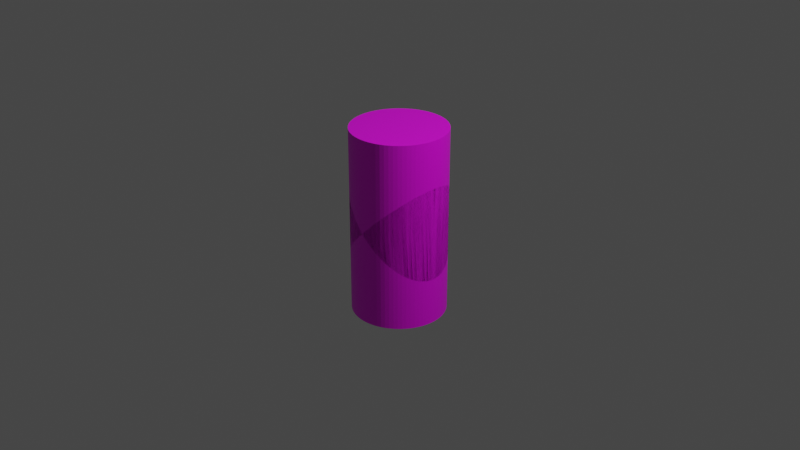 # Source: tricylinder.blend  (saved by Blender 3.1.7; exported with 4.5.12 LTS)
import bpy
from mathutils import Matrix  # noqa: F401  (used for matrix-valued properties, if any)

bpy.ops.wm.read_factory_settings(use_empty=True)
scene = bpy.context.scene
scene.name = 'Scene'

# ---- collections
col_collection = bpy.data.collections.new('Collection'); scene.collection.children.link(col_collection)

# ---- images (referenced by path relative to the original .blend; pixels are not part of the script)
import os
ASSET_DIR = os.environ.get("B2B_ASSET_DIR", "")  # directory of the original .blend (textures are referenced by path, not embedded)
HERE = os.path.dirname(os.path.abspath(__file__))  # packed textures are extracted next to this script under _unpacked/

def load_image(name, relpath, width, height, colorspace="sRGB"):
    """Load a texture the original file referenced (path relative to the .blend, or extracted next to this script)."""
    p = next((c for c in (os.path.join(HERE, relpath), os.path.join(ASSET_DIR, relpath)) if relpath and os.path.exists(c)), "")
    if p:
        img = bpy.data.images.load(p, check_existing=True)
        img.name = name
    else:  # same state as the original file: an image datablock whose file is absent (Cycles renders it pink)
        img = bpy.data.images.new(name, width, height)
        img.source = "FILE"
        img.filepath = "//" + (relpath or name)
    img.colorspace_settings.name = colorspace
    return img
img_palette_png = load_image('palette.png', 'palette.png', 1024, 1024, 'sRGB')
img_palette_png_001 = load_image('palette.png.001', 'palette.png', 1024, 1024, 'sRGB')

# ---- materials (node trees are filled in below, after node groups)
mat_steinmetz = bpy.data.materials.new('steinmetz')
mat_steinmetz.use_transparent_shadow = False
mat_steinmetz_001 = bpy.data.materials.new('steinmetz.001')
mat_steinmetz_001.use_transparent_shadow = False

# ---- material node trees
mat_steinmetz.use_nodes = True; mat_steinmetz.node_tree.nodes.clear()
_N = mat_steinmetz.node_tree.nodes; _L = mat_steinmetz.node_tree.links
n0 = _N.new('ShaderNodeBsdfPrincipled'); n0.name = 'Principled BSDF'; n0.location = (10, 300)
n0.distribution = 'GGX'
n0.subsurface_method = 'RANDOM_WALK_SKIN'
n0.inputs[3].default_value = 1.45
n0.inputs[27].default_value = (0.0, 0.0, 0.0, 1.0)
n0.inputs[28].default_value = 1.0
n1 = _N.new('ShaderNodeOutputMaterial'); n1.name = 'Material Output'; n1.location = (300, 300)
n2 = _N.new('ShaderNodeTexImage'); n2.name = 'Image Texture'; n2.location = (-280, 280)
n2.image = img_palette_png
_L.new(n0.outputs[0], n1.inputs[0])
_L.new(n2.outputs[0], n0.inputs[0])
n1.is_active_output = True
mat_steinmetz_001.use_nodes = True; mat_steinmetz_001.node_tree.nodes.clear()
_N = mat_steinmetz_001.node_tree.nodes; _L = mat_steinmetz_001.node_tree.links
n0 = _N.new('ShaderNodeBsdfPrincipled'); n0.name = 'Principled BSDF'; n0.location = (10, 300)
n0.distribution = 'GGX'
n0.subsurface_method = 'RANDOM_WALK_SKIN'
n0.inputs[3].default_value = 1.45
n0.inputs[27].default_value = (0.0, 0.0, 0.0, 1.0)
n0.inputs[28].default_value = 1.0
n1 = _N.new('ShaderNodeOutputMaterial'); n1.name = 'Material Output'; n1.location = (300, 300)
n2 = _N.new('ShaderNodeTexImage'); n2.name = 'Image Texture'; n2.location = (-280, 280)
n2.image = img_palette_png_001
_L.new(n0.outputs[0], n1.inputs[0])
_L.new(n2.outputs[0], n0.inputs[0])
n1.is_active_output = True

# ---- world
world_world = bpy.data.worlds.new('World'); scene.world = world_world
world_world.use_nodes = True; world_world.node_tree.nodes.clear()
_N = world_world.node_tree.nodes; _L = world_world.node_tree.links
n0 = _N.new('ShaderNodeOutputWorld'); n0.name = 'World Output'; n0.location = (300, 300)
n1 = _N.new('ShaderNodeBackground'); n1.name = 'Background'; n1.location = (10, 300)
n1.inputs[0].default_value = (0.05088, 0.05088, 0.05088, 1.0)
_L.new(n1.outputs[0], n0.inputs[0])
n0.is_active_output = True
world_world.color = (0.05088, 0.05088, 0.05088)
world_world.use_sun_shadow = False
world_world.sun_shadow_jitter_overblur = 0.0

# ---- cameras
cam_camera = bpy.data.cameras.new('Camera')
cam_camera.clip_end = 100.0
cam_camera.ortho_scale = 7.314

# ---- lights
light_light = bpy.data.lights.new('Light', 'POINT')
light_light.transmission_factor = 0.0
light_light.energy = 1000.0
light_light.shadow_soft_size = 0.1
light_light.shadow_maximum_resolution = 0.006
light_light.use_absolute_resolution = True

# ---- meshes
me_cylinder = bpy.data.meshes.new('Cylinder')
me_cylinder.from_pydata([(0.0, 0.5, -1.0), (0.0, 0.5, 1.0), (0.04358, 0.4981, -1.0), (0.04358, 0.4981, 1.0), (0.08682, 0.4924, -1.0), (0.08682, 0.4924, 1.0), (0.1294, 0.483, -1.0), (0.1294, 0.483, 1.0), (0.171, 0.4698, -1.0), (0.171, 0.4698, 1.0), (0.2113, 0.4532, -1.0), (0.2113, 0.4532, 1.0), (0.25, 0.433, -1.0), (0.25, 0.433, 1.0), (0.2868, 0.4096, -1.0), (0.2868, 0.4096, 1.0), (0.3214, 0.383, -1.0), (0.3214, 0.383, 1.0), (0.3536, 0.3536, -1.0), (0.3536, 0.3536, 1.0), (0.383, 0.3214, -1.0), (0.383, 0.3214, 1.0), (0.4096, 0.2868, -1.0), (0.4096, 0.2868, 1.0), (0.433, 0.25, -1.0), (0.433, 0.25, 1.0), (0.4532, 0.2113, -1.0), (0.4532, 0.2113, 1.0), (0.4698, 0.171, -1.0), (0.4698, 0.171, 1.0), (0.483, 0.1294, -1.0), (0.483, 0.1294, 1.0), (0.4924, 0.08682, -1.0), (0.4924, 0.08682, 1.0), (0.4981, 0.04358, -1.0), (0.4981, 0.04358, 1.0), (0.5, -2.186e-08, -1.0), (0.5, -2.186e-08, 1.0), (0.4981, -0.04358, -1.0), (0.4981, -0.04358, 1.0), (0.4924, -0.08682, -1.0), (0.4924, -0.08682, 1.0), (0.483, -0.1294, -1.0), (0.483, -0.1294, 1.0), (0.4698, -0.171, -1.0), (0.4698, -0.171, 1.0), (0.4532, -0.2113, -1.0), (0.4532, -0.2113, 1.0), (0.433, -0.25, -1.0), (0.433, -0.25, 1.0), (0.4096, -0.2868, -1.0), (0.4096, -0.2868, 1.0), (0.383, -0.3214, -1.0), (0.383, -0.3214, 1.0), (0.3536, -0.3536, -1.0), (0.3536, -0.3536, 1.0), (0.3214, -0.383, -1.0), (0.3214, -0.383, 1.0), (0.2868, -0.4096, -1.0), (0.2868, -0.4096, 1.0), (0.25, -0.433, -1.0), (0.25, -0.433, 1.0), (0.2113, -0.4532, -1.0), (0.2113, -0.4532, 1.0), (0.171, -0.4698, -1.0), (0.171, -0.4698, 1.0), (0.1294, -0.483, -1.0), (0.1294, -0.483, 1.0), (0.08682, -0.4924, -1.0), (0.08682, -0.4924, 1.0), (0.04358, -0.4981, -1.0), (0.04358, -0.4981, 1.0), (-4.371e-08, -0.5, -1.0), (-4.371e-08, -0.5, 1.0), (-0.04358, -0.4981, -1.0), (-0.04358, -0.4981, 1.0), (-0.08682, -0.4924, -1.0), (-0.08682, -0.4924, 1.0), (-0.1294, -0.483, -1.0), (-0.1294, -0.483, 1.0), (-0.171, -0.4698, -1.0), (-0.171, -0.4698, 1.0), (-0.2113, -0.4532, -1.0), (-0.2113, -0.4532, 1.0), (-0.25, -0.433, -1.0), (-0.25, -0.433, 1.0), (-0.2868, -0.4096, -1.0), (-0.2868, -0.4096, 1.0), (-0.3214, -0.383, -1.0), (-0.3214, -0.383, 1.0), (-0.3536, -0.3536, -1.0), (-0.3536, -0.3536, 1.0), (-0.383, -0.3214, -1.0), (-0.383, -0.3214, 1.0), (-0.4096, -0.2868, -1.0), (-0.4096, -0.2868, 1.0), (-0.433, -0.25, -1.0), (-0.433, -0.25, 1.0), (-0.4532, -0.2113, -1.0), (-0.4532, -0.2113, 1.0), (-0.4698, -0.171, -1.0), (-0.4698, -0.171, 1.0), (-0.483, -0.1294, -1.0), (-0.483, -0.1294, 1.0), (-0.4924, -0.08682, -1.0), (-0.4924, -0.08682, 1.0), (-0.4981, -0.04358, -1.0), (-0.4981, -0.04358, 1.0), (-0.5, 5.962e-09, -1.0), (-0.5, 5.962e-09, 1.0), (-0.4981, 0.04358, -1.0), (-0.4981, 0.04358, 1.0), (-0.4924, 0.08682, -1.0), (-0.4924, 0.08682, 1.0), (-0.483, 0.1294, -1.0), (-0.483, 0.1294, 1.0), (-0.4698, 0.171, -1.0), (-0.4698, 0.171, 1.0), (-0.4532, 0.2113, -1.0), (-0.4532, 0.2113, 1.0), (-0.433, 0.25, -1.0), (-0.433, 0.25, 1.0), (-0.4096, 0.2868, -1.0), (-0.4096, 0.2868, 1.0), (-0.383, 0.3214, -1.0), (-0.383, 0.3214, 1.0), (-0.3536, 0.3536, -1.0), (-0.3536, 0.3536, 1.0), (-0.3214, 0.383, -1.0), (-0.3214, 0.383, 1.0), (-0.2868, 0.4096, -1.0), (-0.2868, 0.4096, 1.0), (-0.25, 0.433, -1.0), (-0.25, 0.433, 1.0), (-0.2113, 0.4532, -1.0), (-0.2113, 0.4532, 1.0), (-0.171, 0.4698, -1.0), (-0.171, 0.4698, 1.0), (-0.1294, 0.483, -1.0), (-0.1294, 0.483, 1.0), (-0.08682, 0.4924, -1.0), (-0.08682, 0.4924, 1.0), (-0.04358, 0.4981, -1.0), (-0.04358, 0.4981, 1.0)], [], [(0, 1, 3, 2), (2, 3, 5, 4), (4, 5, 7, 6), (6, 7, 9, 8), (8, 9, 11, 10), (10, 11, 13, 12), (12, 13, 15, 14), (14, 15, 17, 16), (16, 17, 19, 18), (18, 19, 21, 20), (20, 21, 23, 22), (22, 23, 25, 24), (24, 25, 27, 26), (26, 27, 29, 28), (28, 29, 31, 30), (30, 31, 33, 32), (32, 33, 35, 34), (34, 35, 37, 36), (36, 37, 39, 38), (38, 39, 41, 40), (40, 41, 43, 42), (42, 43, 45, 44), (44, 45, 47, 46), (46, 47, 49, 48), (48, 49, 51, 50), (50, 51, 53, 52), (52, 53, 55, 54), (54, 55, 57, 56), (56, 57, 59, 58), (58, 59, 61, 60), (60, 61, 63, 62), (62, 63, 65, 64), (64, 65, 67, 66), (66, 67, 69, 68), (68, 69, 71, 70), (70, 71, 73, 72), (72, 73, 75, 74), (74, 75, 77, 76), (76, 77, 79, 78), (78, 79, 81, 80), (80, 81, 83, 82), (82, 83, 85, 84), (84, 85, 87, 86), (86, 87, 89, 88), (88, 89, 91, 90), (90, 91, 93, 92), (92, 93, 95, 94), (94, 95, 97, 96), (96, 97, 99, 98), (98, 99, 101, 100), (100, 101, 103, 102), (102, 103, 105, 104), (104, 105, 107, 106), (106, 107, 109, 108), (108, 109, 111, 110), (110, 111, 113, 112), (112, 113, 115, 114), (114, 115, 117, 116), (116, 117, 119, 118), (118, 119, 121, 120), (120, 121, 123, 122), (122, 123, 125, 124), (124, 125, 127, 126), (126, 127, 129, 128), (128, 129, 131, 130), (130, 131, 133, 132), (132, 133, 135, 134), (134, 135, 137, 136), (136, 137, 139, 138), (138, 139, 141, 140), (3, 1, 143, 141, 139, 137, 135, 133, 131, 129, 127, 125, 123, 121, 119, 117, 115, 113, 111, 109, 107, 105, 103, 101, 99, 97, 95, 93, 91, 89, 87, 85, 83, 81, 79, 77, 75, 73, 71, 69, 67, 65, 63, 61, 59, 57, 55, 53, 51, 49, 47, 45, 43, 41, 39, 37, 35, 33, 31, 29, 27, 25, 23, 21, 19, 17, 15, 13, 11, 9, 7, 5), (140, 141, 143, 142), (142, 143, 1, 0), (0, 2, 4, 6, 8, 10, 12, 14, 16, 18, 20, 22, 24, 26, 28, 30, 32, 34, 36, 38, 40, 42, 44, 46, 48, 50, 52, 54, 56, 58, 60, 62, 64, 66, 68, 70, 72, 74, 76, 78, 80, 82, 84, 86, 88, 90, 92, 94, 96, 98, 100, 102, 104, 106, 108, 110, 112, 114, 116, 118, 120, 122, 124, 126, 128, 130, 132, 134, 136, 138, 140, 142)])
_uv = me_cylinder.uv_layers.new(name='UVMap')
_uv.uv.foreach_set('vector', [0.1161, 0.9538, 0.1036, 0.9538, 0.1036, 0.9413, 0.1161, 0.9413, 0.1161, 0.9413, 0.1036, 0.9413, 0.1036, 0.9289, 0.1161, 0.9289, 0.1161, 0.9289, 0.1036, 0.9289, 0.1036, 0.9164, 0.1161, 0.9164, 0.1161, 0.9164, 0.1036, 0.9164, 0.1036, 0.9039, 0.1161, 0.9039, 0.1161, 0.9039, 0.1036, 0.9039, 0.1036, 0.8915, 0.1161, 0.8915, 0.1161, 0.8915, 0.1036, 0.8915, 0.1036, 0.879, 0.1161, 0.879, 0.1161, 0.879, 0.1036, 0.879, 0.1036, 0.8665, 0.1161, 0.8665, 0.1161, 0.8665, 0.1036, 0.8665, 0.1036, 0.8541, 0.1161, 0.8541, 0.1161, 0.8541, 0.1036, 0.8541, 0.1036, 0.8416, 0.1161, 0.8416, 0.1161, 0.8416, 0.1036, 0.8416, 0.1036, 0.8291, 0.1161, 0.8291, 0.1161, 0.8291, 0.1036, 0.8291, 0.1036, 0.8167, 0.1161, 0.8167, 0.1161, 0.8167, 0.1036, 0.8167, 0.1036, 0.8042, 0.1161, 0.8042, 0.1161, 0.8042, 0.1036, 0.8042, 0.1036, 0.7917, 0.1161, 0.7917, 0.1161, 0.7917, 0.1036, 0.7917, 0.1036, 0.7793, 0.1161, 0.7793, 0.1161, 0.7793, 0.1036, 0.7793, 0.1036, 0.7668, 0.1161, 0.7668, 0.1161, 0.7668, 0.1036, 0.7668, 0.1036, 0.7543, 0.1161, 0.7543, 0.1161, 0.7543, 0.1036, 0.7543, 0.1036, 0.7419, 0.1161, 0.7419, 0.1161, 0.7419, 0.1036, 0.7419, 0.1036, 0.7294, 0.1161, 0.7294, 0.1161, 0.7294, 0.1036, 0.7294, 0.1036, 0.7169, 0.1161, 0.7169, 0.1161, 0.7169, 0.1036, 0.7169, 0.1036, 0.7045, 0.1161, 0.7045, 0.1161, 0.7045, 0.1036, 0.7045, 0.1036, 0.692, 0.1161, 0.692, 0.1161, 0.692, 0.1036, 0.692, 0.1036, 0.6795, 0.1161, 0.6795, 0.1161, 0.6795, 0.1036, 0.6795, 0.1036, 0.6671, 0.1161, 0.6671, 0.1161, 0.6671, 0.1036, 0.6671, 0.1036, 0.6546, 0.1161, 0.6546, 0.1161, 0.6546, 0.1036, 0.6546, 0.1036, 0.6421, 0.1161, 0.6421, 0.1161, 0.6421, 0.1036, 0.6421, 0.1036, 0.6297, 0.1161, 0.6297, 0.1161, 0.6297, 0.1036, 0.6297, 0.1036, 0.6172, 0.1161, 0.6172, 0.1161, 0.6172, 0.1036, 0.6172, 0.1036, 0.6047, 0.1161, 0.6047, 0.1161, 0.6047, 0.1036, 0.6047, 0.1036, 0.5923, 0.1161, 0.5923, 0.1161, 0.5923, 0.1036, 0.5923, 0.1036, 0.5798, 0.1161, 0.5798, 0.1161, 0.5798, 0.1036, 0.5798, 0.1036, 0.5673, 0.1161, 0.5673, 0.1161, 0.5673, 0.1036, 0.5673, 0.1036, 0.5549, 0.1161, 0.5549, 0.1161, 0.5549, 0.1036, 0.5549, 0.1036, 0.5424, 0.1161, 0.5424, 0.1161, 0.5424, 0.1036, 0.5424, 0.1036, 0.5299, 0.1161, 0.5299, 0.1161, 0.5299, 0.1036, 0.5299, 0.1036, 0.5175, 0.1161, 0.5175, 0.1161, 0.5175, 0.1036, 0.5175, 0.1036, 0.505, 0.1161, 0.505, 0.1161, 0.505, 0.1036, 0.505, 0.1036, 0.4925, 0.1161, 0.4925, 0.1161, 0.4925, 0.1036, 0.4925, 0.1036, 0.4801, 0.1161, 0.4801, 0.1161, 0.4801, 0.1036, 0.4801, 0.1036, 0.4676, 0.1161, 0.4676, 0.1161, 0.4676, 0.1036, 0.4676, 0.1036, 0.4551, 0.1161, 0.4551, 0.1161, 0.4551, 0.1036, 0.4551, 0.1036, 0.4427, 0.1161, 0.4427, 0.1161, 0.4427, 0.1036, 0.4427, 0.1036, 0.4302, 0.1161, 0.4302, 0.1161, 0.4302, 0.1036, 0.4302, 0.1036, 0.4177, 0.1161, 0.4177, 0.1161, 0.4177, 0.1036, 0.4177, 0.1036, 0.4053, 0.1161, 0.4053, 0.1161, 0.4053, 0.1036, 0.4053, 0.1036, 0.3928, 0.1161, 0.3928, 0.1161, 0.3928, 0.1036, 0.3928, 0.1036, 0.3803, 0.1161, 0.3803, 0.1161, 0.3803, 0.1036, 0.3803, 0.1036, 0.3679, 0.1161, 0.3679, 0.1161, 0.3679, 0.1036, 0.3679, 0.1036, 0.3554, 0.1161, 0.3554, 0.1161, 0.3554, 0.1036, 0.3554, 0.1036, 0.3429, 0.1161, 0.3429, 0.1161, 0.3429, 0.1036, 0.3429, 0.1036, 0.3305, 0.1161, 0.3305, 0.1161, 0.3305, 0.1036, 0.3305, 0.1036, 0.318, 0.1161, 0.318, 0.1161, 0.318, 0.1036, 0.318, 0.1036, 0.3055, 0.1161, 0.3055, 0.1161, 0.3055, 0.1036, 0.3055, 0.1036, 0.2931, 0.1161, 0.2931, 0.1161, 0.2931, 0.1036, 0.2931, 0.1036, 0.2806, 0.1161, 0.2806, 0.1161, 0.2806, 0.1036, 0.2806, 0.1036, 0.2681, 0.1161, 0.2681, 0.1161, 0.2681, 0.1036, 0.2681, 0.1036, 0.2557, 0.1161, 0.2557, 0.1161, 0.2557, 0.1036, 0.2557, 0.1036, 0.2432, 0.1161, 0.2432, 0.1161, 0.2432, 0.1036, 0.2432, 0.1036, 0.2307, 0.1161, 0.2307, 0.1161, 0.2307, 0.1036, 0.2307, 0.1036, 0.2183, 0.1161, 0.2183, 0.1161, 0.2183, 0.1036, 0.2183, 0.1036, 0.2058, 0.1161, 0.2058, 0.1161, 0.2058, 0.1036, 0.2058, 0.1036, 0.1933, 0.1161, 0.1933, 0.1161, 0.1933, 0.1036, 0.1933, 0.1036, 0.1809, 0.1161, 0.1809, 0.1161, 0.1809, 0.1036, 0.1809, 0.1036, 0.1684, 0.1161, 0.1684, 0.1161, 0.1684, 0.1036, 0.1684, 0.1036, 0.1559, 0.1161, 0.1559, 0.1161, 0.1559, 0.1036, 0.1559, 0.1036, 0.1435, 0.1161, 0.1435, 0.1161, 0.1435, 0.1036, 0.1435, 0.1036, 0.131, 0.1161, 0.131, 0.1161, 0.131, 0.1036, 0.131, 0.1036, 0.1185, 0.1161, 0.1185, 0.1161, 0.1185, 0.1036, 0.1185, 0.1036, 0.1061, 0.1161, 0.1061, 0.1161, 0.1061, 0.1036, 0.1061, 0.1036, 0.09359, 0.1161, 0.09359, 0.1161, 0.09359, 0.1036, 0.09359, 0.1036, 0.08113, 0.1161, 0.08113, 0.1164, 0.2994, 0.1164, 0.2806, 0.1164, 0.2618, 0.1164, 0.2432, 0.1166, 0.2248, 0.1167, 0.2069, 0.1169, 0.1896, 0.1172, 0.1729, 0.1174, 0.157, 0.1178, 0.1421, 0.1181, 0.1283, 0.1185, 0.1156, 0.1189, 0.1041, 0.1193, 0.09403, 0.1198, 0.08535, 0.1203, 0.07816, 0.1208, 0.07251, 0.1213, 0.06844, 0.1218, 0.06599, 0.1223, 0.06517, 0.1229, 0.06599, 0.1234, 0.06844, 0.1239, 0.07251, 0.1244, 0.07816, 0.1249, 0.08535, 0.1253, 0.09403, 0.1258, 0.1041, 0.1262, 0.1156, 0.1266, 0.1283, 0.1269, 0.1421, 0.1272, 0.157, 0.1275, 0.1729, 0.1278, 0.1896, 0.128, 0.2069, 0.1281, 0.2248, 0.1282, 0.2432, 0.1283, 0.2618, 0.1283, 0.2806, 0.1283, 0.2994, 0.1282, 0.318, 0.1281, 0.3364, 0.128, 0.3543, 0.1278, 0.3716, 0.1275, 0.3883, 0.1272, 0.4042, 0.1269, 0.4191, 0.1266, 0.4329, 0.1262, 0.4456, 0.1258, 0.4571, 0.1253, 0.4672, 0.1249, 0.4758, 0.1244, 0.483, 0.1239, 0.4887, 0.1234, 0.4928, 0.1229, 0.4952, 0.1223, 0.496, 0.1218, 0.4952, 0.1213, 0.4928, 0.1208, 0.4887, 0.1203, 0.483, 0.1198, 0.4758, 0.1193, 0.4672, 0.1189, 0.4571, 0.1185, 0.4456, 0.1181, 0.4329, 0.1178, 0.4191, 0.1174, 0.4042, 0.1172, 0.3883, 0.1169, 0.3716, 0.1167, 0.3543, 0.1166, 0.3364, 0.1164, 0.318, 0.1161, 0.08113, 0.1036, 0.08113, 0.1036, 0.06866, 0.1161, 0.06866, 0.1161, 0.06866, 0.1036, 0.06866, 0.1036, 0.05619, 0.1161, 0.05619, 0.1164, 0.7294, 0.1164, 0.7482, 0.1164, 0.7668, 0.1166, 0.7852, 0.1167, 0.8031, 0.1169, 0.8204, 0.1172, 0.8371, 0.1174, 0.853, 0.1178, 0.8679, 0.1181, 0.8817, 0.1185, 0.8944, 0.1189, 0.9059, 0.1193, 0.916, 0.1198, 0.9246, 0.1203, 0.9318, 0.1208, 0.9375, 0.1213, 0.9416, 0.1218, 0.944, 0.1223, 0.9448, 0.1229, 0.944, 0.1234, 0.9416, 0.1239, 0.9375, 0.1244, 0.9318, 0.1249, 0.9246, 0.1253, 0.916, 0.1258, 0.9059, 0.1262, 0.8944, 0.1266, 0.8817, 0.1269, 0.8679, 0.1272, 0.853, 0.1275, 0.8371, 0.1278, 0.8204, 0.128, 0.8031, 0.1281, 0.7852, 0.1282, 0.7668, 0.1283, 0.7482, 0.1283, 0.7294, 0.1283, 0.7106, 0.1282, 0.692, 0.1281, 0.6736, 0.128, 0.6557, 0.1278, 0.6384, 0.1275, 0.6217, 0.1272, 0.6058, 0.1269, 0.5909, 0.1266, 0.5771, 0.1262, 0.5644, 0.1258, 0.5529, 0.1253, 0.5428, 0.1249, 0.5342, 0.1244, 0.527, 0.1239, 0.5213, 0.1234, 0.5172, 0.1229, 0.5148, 0.1223, 0.514, 0.1218, 0.5148, 0.1213, 0.5172, 0.1208, 0.5213, 0.1203, 0.527, 0.1198, 0.5342, 0.1193, 0.5428, 0.1189, 0.5529, 0.1185, 0.5644, 0.1181, 0.5771, 0.1178, 0.5909, 0.1174, 0.6058, 0.1172, 0.6217, 0.1169, 0.6384, 0.1167, 0.6557, 0.1166, 0.6736, 0.1164, 0.692, 0.1164, 0.7106])
me_cylinder.materials.append(mat_steinmetz)
me_cylinder.use_remesh_fix_poles = True
me_cylinder.use_remesh_preserve_attributes = False
me_cylinder.update()
me_cylinder_001 = bpy.data.meshes.new('Cylinder.001')
me_cylinder_001.from_pydata([(0.0, 0.5, -1.0), (0.0, 0.5, 1.0), (0.04358, 0.4981, -1.0), (0.04358, 0.4981, 1.0), (0.08682, 0.4924, -1.0), (0.08682, 0.4924, 1.0), (0.1294, 0.483, -1.0), (0.1294, 0.483, 1.0), (0.171, 0.4698, -1.0), (0.171, 0.4698, 1.0), (0.2113, 0.4532, -1.0), (0.2113, 0.4532, 1.0), (0.25, 0.433, -1.0), (0.25, 0.433, 1.0), (0.2868, 0.4096, -1.0), (0.2868, 0.4096, 1.0), (0.3214, 0.383, -1.0), (0.3214, 0.383, 1.0), (0.3536, 0.3536, -1.0), (0.3536, 0.3536, 1.0), (0.383, 0.3214, -1.0), (0.383, 0.3214, 1.0), (0.4096, 0.2868, -1.0), (0.4096, 0.2868, 1.0), (0.433, 0.25, -1.0), (0.433, 0.25, 1.0), (0.4532, 0.2113, -1.0), (0.4532, 0.2113, 1.0), (0.4698, 0.171, -1.0), (0.4698, 0.171, 1.0), (0.483, 0.1294, -1.0), (0.483, 0.1294, 1.0), (0.4924, 0.08682, -1.0), (0.4924, 0.08682, 1.0), (0.4981, 0.04358, -1.0), (0.4981, 0.04358, 1.0), (0.5, -2.186e-08, -1.0), (0.5, -2.186e-08, 1.0), (0.4981, -0.04358, -1.0), (0.4981, -0.04358, 1.0), (0.4924, -0.08682, -1.0), (0.4924, -0.08682, 1.0), (0.483, -0.1294, -1.0), (0.483, -0.1294, 1.0), (0.4698, -0.171, -1.0), (0.4698, -0.171, 1.0), (0.4532, -0.2113, -1.0), (0.4532, -0.2113, 1.0), (0.433, -0.25, -1.0), (0.433, -0.25, 1.0), (0.4096, -0.2868, -1.0), (0.4096, -0.2868, 1.0), (0.383, -0.3214, -1.0), (0.383, -0.3214, 1.0), (0.3536, -0.3536, -1.0), (0.3536, -0.3536, 1.0), (0.3214, -0.383, -1.0), (0.3214, -0.383, 1.0), (0.2868, -0.4096, -1.0), (0.2868, -0.4096, 1.0), (0.25, -0.433, -1.0), (0.25, -0.433, 1.0), (0.2113, -0.4532, -1.0), (0.2113, -0.4532, 1.0), (0.171, -0.4698, -1.0), (0.171, -0.4698, 1.0), (0.1294, -0.483, -1.0), (0.1294, -0.483, 1.0), (0.08682, -0.4924, -1.0), (0.08682, -0.4924, 1.0), (0.04358, -0.4981, -1.0), (0.04358, -0.4981, 1.0), (-4.371e-08, -0.5, -1.0), (-4.371e-08, -0.5, 1.0), (-0.04358, -0.4981, -1.0), (-0.04358, -0.4981, 1.0), (-0.08682, -0.4924, -1.0), (-0.08682, -0.4924, 1.0), (-0.1294, -0.483, -1.0), (-0.1294, -0.483, 1.0), (-0.171, -0.4698, -1.0), (-0.171, -0.4698, 1.0), (-0.2113, -0.4532, -1.0), (-0.2113, -0.4532, 1.0), (-0.25, -0.433, -1.0), (-0.25, -0.433, 1.0), (-0.2868, -0.4096, -1.0), (-0.2868, -0.4096, 1.0), (-0.3214, -0.383, -1.0), (-0.3214, -0.383, 1.0), (-0.3536, -0.3536, -1.0), (-0.3536, -0.3536, 1.0), (-0.383, -0.3214, -1.0), (-0.383, -0.3214, 1.0), (-0.4096, -0.2868, -1.0), (-0.4096, -0.2868, 1.0), (-0.433, -0.25, -1.0), (-0.433, -0.25, 1.0), (-0.4532, -0.2113, -1.0), (-0.4532, -0.2113, 1.0), (-0.4698, -0.171, -1.0), (-0.4698, -0.171, 1.0), (-0.483, -0.1294, -1.0), (-0.483, -0.1294, 1.0), (-0.4924, -0.08682, -1.0), (-0.4924, -0.08682, 1.0), (-0.4981, -0.04358, -1.0), (-0.4981, -0.04358, 1.0), (-0.5, 5.962e-09, -1.0), (-0.5, 5.962e-09, 1.0), (-0.4981, 0.04358, -1.0), (-0.4981, 0.04358, 1.0), (-0.4924, 0.08682, -1.0), (-0.4924, 0.08682, 1.0), (-0.483, 0.1294, -1.0), (-0.483, 0.1294, 1.0), (-0.4698, 0.171, -1.0), (-0.4698, 0.171, 1.0), (-0.4532, 0.2113, -1.0), (-0.4532, 0.2113, 1.0), (-0.433, 0.25, -1.0), (-0.433, 0.25, 1.0), (-0.4096, 0.2868, -1.0), (-0.4096, 0.2868, 1.0), (-0.383, 0.3214, -1.0), (-0.383, 0.3214, 1.0), (-0.3536, 0.3536, -1.0), (-0.3536, 0.3536, 1.0), (-0.3214, 0.383, -1.0), (-0.3214, 0.383, 1.0), (-0.2868, 0.4096, -1.0), (-0.2868, 0.4096, 1.0), (-0.25, 0.433, -1.0), (-0.25, 0.433, 1.0), (-0.2113, 0.4532, -1.0), (-0.2113, 0.4532, 1.0), (-0.171, 0.4698, -1.0), (-0.171, 0.4698, 1.0), (-0.1294, 0.483, -1.0), (-0.1294, 0.483, 1.0), (-0.08682, 0.4924, -1.0), (-0.08682, 0.4924, 1.0), (-0.04358, 0.4981, -1.0), (-0.04358, 0.4981, 1.0)], [], [(0, 1, 3, 2), (2, 3, 5, 4), (4, 5, 7, 6), (6, 7, 9, 8), (8, 9, 11, 10), (10, 11, 13, 12), (12, 13, 15, 14), (14, 15, 17, 16), (16, 17, 19, 18), (18, 19, 21, 20), (20, 21, 23, 22), (22, 23, 25, 24), (24, 25, 27, 26), (26, 27, 29, 28), (28, 29, 31, 30), (30, 31, 33, 32), (32, 33, 35, 34), (34, 35, 37, 36), (36, 37, 39, 38), (38, 39, 41, 40), (40, 41, 43, 42), (42, 43, 45, 44), (44, 45, 47, 46), (46, 47, 49, 48), (48, 49, 51, 50), (50, 51, 53, 52), (52, 53, 55, 54), (54, 55, 57, 56), (56, 57, 59, 58), (58, 59, 61, 60), (60, 61, 63, 62), (62, 63, 65, 64), (64, 65, 67, 66), (66, 67, 69, 68), (68, 69, 71, 70), (70, 71, 73, 72), (72, 73, 75, 74), (74, 75, 77, 76), (76, 77, 79, 78), (78, 79, 81, 80), (80, 81, 83, 82), (82, 83, 85, 84), (84, 85, 87, 86), (86, 87, 89, 88), (88, 89, 91, 90), (90, 91, 93, 92), (92, 93, 95, 94), (94, 95, 97, 96), (96, 97, 99, 98), (98, 99, 101, 100), (100, 101, 103, 102), (102, 103, 105, 104), (104, 105, 107, 106), (106, 107, 109, 108), (108, 109, 111, 110), (110, 111, 113, 112), (112, 113, 115, 114), (114, 115, 117, 116), (116, 117, 119, 118), (118, 119, 121, 120), (120, 121, 123, 122), (122, 123, 125, 124), (124, 125, 127, 126), (126, 127, 129, 128), (128, 129, 131, 130), (130, 131, 133, 132), (132, 133, 135, 134), (134, 135, 137, 136), (136, 137, 139, 138), (138, 139, 141, 140), (3, 1, 143, 141, 139, 137, 135, 133, 131, 129, 127, 125, 123, 121, 119, 117, 115, 113, 111, 109, 107, 105, 103, 101, 99, 97, 95, 93, 91, 89, 87, 85, 83, 81, 79, 77, 75, 73, 71, 69, 67, 65, 63, 61, 59, 57, 55, 53, 51, 49, 47, 45, 43, 41, 39, 37, 35, 33, 31, 29, 27, 25, 23, 21, 19, 17, 15, 13, 11, 9, 7, 5), (140, 141, 143, 142), (142, 143, 1, 0), (0, 2, 4, 6, 8, 10, 12, 14, 16, 18, 20, 22, 24, 26, 28, 30, 32, 34, 36, 38, 40, 42, 44, 46, 48, 50, 52, 54, 56, 58, 60, 62, 64, 66, 68, 70, 72, 74, 76, 78, 80, 82, 84, 86, 88, 90, 92, 94, 96, 98, 100, 102, 104, 106, 108, 110, 112, 114, 116, 118, 120, 122, 124, 126, 128, 130, 132, 134, 136, 138, 140, 142)])
_uv = me_cylinder_001.uv_layers.new(name='UVMap')
_uv.uv.foreach_set('vector', [0.3214, 0.5333, 0.3214, 0.7648, 0.3199, 0.7648, 0.3199, 0.5333, 0.3199, 0.5333, 0.3199, 0.7648, 0.3183, 0.7648, 0.3183, 0.5333, 0.3183, 0.5333, 0.3183, 0.7648, 0.3168, 0.7648, 0.3168, 0.5333, 0.3168, 0.5333, 0.3168, 0.7648, 0.3152, 0.7648, 0.3152, 0.5333, 0.3152, 0.5333, 0.3152, 0.7648, 0.3136, 0.7648, 0.3136, 0.5333, 0.3136, 0.5333, 0.3136, 0.7648, 0.3121, 0.7648, 0.3121, 0.5333, 0.3121, 0.5333, 0.3121, 0.7648, 0.3105, 0.7648, 0.3105, 0.5333, 0.3105, 0.5333, 0.3105, 0.7648, 0.309, 0.7648, 0.309, 0.5333, 0.309, 0.5333, 0.309, 0.7648, 0.3074, 0.7648, 0.3074, 0.5333, 0.3074, 0.5333, 0.3074, 0.7648, 0.3059, 0.7648, 0.3059, 0.5333, 0.3059, 0.5333, 0.3059, 0.7648, 0.3043, 0.7648, 0.3043, 0.5333, 0.3043, 0.5333, 0.3043, 0.7648, 0.3028, 0.7648, 0.3028, 0.5333, 0.3028, 0.5333, 0.3028, 0.7648, 0.3012, 0.7648, 0.3012, 0.5333, 0.3012, 0.5333, 0.3012, 0.7648, 0.2997, 0.7648, 0.2997, 0.5333, 0.2997, 0.5333, 0.2997, 0.7648, 0.2981, 0.7648, 0.2981, 0.5333, 0.2981, 0.5333, 0.2981, 0.7648, 0.2966, 0.7648, 0.2966, 0.5333, 0.2966, 0.5333, 0.2966, 0.7648, 0.295, 0.7648, 0.295, 0.5333, 0.295, 0.5333, 0.295, 0.7648, 0.2935, 0.7648, 0.2935, 0.5333, 0.2935, 0.5333, 0.2935, 0.7648, 0.2919, 0.7648, 0.2919, 0.5333, 0.2919, 0.5333, 0.2919, 0.7648, 0.2904, 0.7648, 0.2904, 0.5333, 0.2904, 0.5333, 0.2904, 0.7648, 0.2888, 0.7648, 0.2888, 0.5333, 0.2888, 0.5333, 0.2888, 0.7648, 0.2872, 0.7648, 0.2872, 0.5333, 0.2872, 0.5333, 0.2872, 0.7648, 0.2857, 0.7648, 0.2857, 0.5333, 0.2857, 0.5333, 0.2857, 0.7648, 0.2841, 0.7648, 0.2841, 0.5333, 0.2841, 0.5333, 0.2841, 0.7648, 0.2826, 0.7648, 0.2826, 0.5333, 0.2826, 0.5333, 0.2826, 0.7648, 0.281, 0.7648, 0.281, 0.5333, 0.281, 0.5333, 0.281, 0.7648, 0.2795, 0.7648, 0.2795, 0.5333, 0.2795, 0.5333, 0.2795, 0.7648, 0.2779, 0.7648, 0.2779, 0.5333, 0.2779, 0.5333, 0.2779, 0.7648, 0.2764, 0.7648, 0.2764, 0.5333, 0.2764, 0.5333, 0.2764, 0.7648, 0.2748, 0.7648, 0.2748, 0.5333, 0.2748, 0.5333, 0.2748, 0.7648, 0.2733, 0.7648, 0.2733, 0.5333, 0.2733, 0.5333, 0.2733, 0.7648, 0.2717, 0.7648, 0.2717, 0.5333, 0.2717, 0.5333, 0.2717, 0.7648, 0.2702, 0.7648, 0.2702, 0.5333, 0.2702, 0.5333, 0.2702, 0.7648, 0.2686, 0.7648, 0.2686, 0.5333, 0.2686, 0.5333, 0.2686, 0.7648, 0.2671, 0.7648, 0.2671, 0.5333, 0.2671, 0.5333, 0.2671, 0.7648, 0.2655, 0.7648, 0.2655, 0.5333, 0.2655, 0.5333, 0.2655, 0.7648, 0.264, 0.7648, 0.264, 0.5333, 0.264, 0.5333, 0.264, 0.7648, 0.2624, 0.7648, 0.2624, 0.5333, 0.2624, 0.5333, 0.2624, 0.7648, 0.2608, 0.7648, 0.2608, 0.5333, 0.2608, 0.5333, 0.2608, 0.7648, 0.2593, 0.7648, 0.2593, 0.5333, 0.2593, 0.5333, 0.2593, 0.7648, 0.2577, 0.7648, 0.2577, 0.5333, 0.2577, 0.5333, 0.2577, 0.7648, 0.2562, 0.7648, 0.2562, 0.5333, 0.2562, 0.5333, 0.2562, 0.7648, 0.2546, 0.7648, 0.2546, 0.5333, 0.2546, 0.5333, 0.2546, 0.7648, 0.2531, 0.7648, 0.2531, 0.5333, 0.2531, 0.5333, 0.2531, 0.7648, 0.2515, 0.7648, 0.2515, 0.5333, 0.2515, 0.5333, 0.2515, 0.7648, 0.25, 0.7648, 0.25, 0.5333, 0.25, 0.5333, 0.25, 0.7648, 0.2484, 0.7648, 0.2484, 0.5333, 0.2484, 0.5333, 0.2484, 0.7648, 0.2469, 0.7648, 0.2469, 0.5333, 0.2469, 0.5333, 0.2469, 0.7648, 0.2453, 0.7648, 0.2453, 0.5333, 0.2453, 0.5333, 0.2453, 0.7648, 0.2438, 0.7648, 0.2438, 0.5333, 0.2438, 0.5333, 0.2438, 0.7648, 0.2422, 0.7648, 0.2422, 0.5333, 0.2422, 0.5333, 0.2422, 0.7648, 0.2407, 0.7648, 0.2407, 0.5333, 0.2407, 0.5333, 0.2407, 0.7648, 0.2391, 0.7648, 0.2391, 0.5333, 0.2391, 0.5333, 0.2391, 0.7648, 0.2376, 0.7648, 0.2376, 0.5333, 0.2376, 0.5333, 0.2376, 0.7648, 0.236, 0.7648, 0.236, 0.5333, 0.236, 0.5333, 0.236, 0.7648, 0.2344, 0.7648, 0.2344, 0.5333, 0.2344, 0.5333, 0.2344, 0.7648, 0.2329, 0.7648, 0.2329, 0.5333, 0.2329, 0.5333, 0.2329, 0.7648, 0.2313, 0.7648, 0.2313, 0.5333, 0.2313, 0.5333, 0.2313, 0.7648, 0.2298, 0.7648, 0.2298, 0.5333, 0.2298, 0.5333, 0.2298, 0.7648, 0.2282, 0.7648, 0.2282, 0.5333, 0.2282, 0.5333, 0.2282, 0.7648, 0.2267, 0.7648, 0.2267, 0.5333, 0.2267, 0.5333, 0.2267, 0.7648, 0.2251, 0.7648, 0.2251, 0.5333, 0.2251, 0.5333, 0.2251, 0.7648, 0.2236, 0.7648, 0.2236, 0.5333, 0.2236, 0.5333, 0.2236, 0.7648, 0.222, 0.7648, 0.222, 0.5333, 0.222, 0.5333, 0.222, 0.7648, 0.2205, 0.7648, 0.2205, 0.5333, 0.2205, 0.5333, 0.2205, 0.7648, 0.2189, 0.7648, 0.2189, 0.5333, 0.2189, 0.5333, 0.2189, 0.7648, 0.2174, 0.7648, 0.2174, 0.5333, 0.2174, 0.5333, 0.2174, 0.7648, 0.2158, 0.7648, 0.2158, 0.5333, 0.2158, 0.5333, 0.2158, 0.7648, 0.2143, 0.7648, 0.2143, 0.5333, 0.2143, 0.5333, 0.2143, 0.7648, 0.2127, 0.7648, 0.2127, 0.5333, 0.2399, 0.5282, 0.2376, 0.5286, 0.2352, 0.5282, 0.2329, 0.527, 0.2306, 0.5249, 0.2284, 0.5219, 0.2262, 0.5182, 0.2241, 0.5137, 0.2222, 0.5085, 0.2203, 0.5026, 0.2186, 0.4961, 0.217, 0.4889, 0.2156, 0.4812, 0.2143, 0.4731, 0.2132, 0.4645, 0.2123, 0.4555, 0.2116, 0.4463, 0.2111, 0.4368, 0.2108, 0.4272, 0.2107, 0.4175, 0.2108, 0.4078, 0.2111, 0.3982, 0.2116, 0.3887, 0.2123, 0.3795, 0.2132, 0.3705, 0.2143, 0.3619, 0.2156, 0.3537, 0.217, 0.3461, 0.2186, 0.3389, 0.2203, 0.3324, 0.2222, 0.3265, 0.2241, 0.3212, 0.2262, 0.3168, 0.2284, 0.3131, 0.2306, 0.3101, 0.2329, 0.308, 0.2352, 0.3068, 0.2376, 0.3064, 0.2399, 0.3068, 0.2422, 0.308, 0.2445, 0.3101, 0.2467, 0.3131, 0.2489, 0.3168, 0.251, 0.3212, 0.2529, 0.3265, 0.2548, 0.3324, 0.2565, 0.3389, 0.2581, 0.3461, 0.2595, 0.3537, 0.2608, 0.3619, 0.2619, 0.3705, 0.2628, 0.3795, 0.2635, 0.3887, 0.264, 0.3982, 0.2643, 0.4078, 0.2644, 0.4175, 0.2643, 0.4272, 0.264, 0.4368, 0.2635, 0.4463, 0.2628, 0.4555, 0.2619, 0.4645, 0.2608, 0.4731, 0.2595, 0.4812, 0.2581, 0.4889, 0.2565, 0.4961, 0.2548, 0.5026, 0.2529, 0.5085, 0.251, 0.5137, 0.2489, 0.5182, 0.2467, 0.5219, 0.2445, 0.5249, 0.2422, 0.527, 0.2127, 0.5333, 0.2127, 0.7648, 0.2112, 0.7648, 0.2112, 0.5333, 0.2112, 0.5333, 0.2112, 0.7648, 0.2096, 0.7648, 0.2096, 0.5333, 0.2935, 0.5286, 0.2958, 0.5282, 0.2981, 0.527, 0.3004, 0.5249, 0.3026, 0.5219, 0.3048, 0.5182, 0.3069, 0.5137, 0.3089, 0.5085, 0.3107, 0.5026, 0.3124, 0.4961, 0.314, 0.4889, 0.3154, 0.4812, 0.3167, 0.4731, 0.3178, 0.4645, 0.3187, 0.4555, 0.3194, 0.4463, 0.3199, 0.4368, 0.3202, 0.4272, 0.3203, 0.4175, 0.3202, 0.4078, 0.3199, 0.3982, 0.3194, 0.3887, 0.3187, 0.3795, 0.3178, 0.3705, 0.3167, 0.3619, 0.3154, 0.3537, 0.314, 0.3461, 0.3124, 0.3389, 0.3107, 0.3324, 0.3089, 0.3265, 0.3069, 0.3212, 0.3048, 0.3168, 0.3026, 0.3131, 0.3004, 0.3101, 0.2981, 0.308, 0.2958, 0.3068, 0.2935, 0.3064, 0.2911, 0.3068, 0.2888, 0.308, 0.2865, 0.3101, 0.2843, 0.3131, 0.2821, 0.3168, 0.28, 0.3212, 0.2781, 0.3265, 0.2762, 0.3324, 0.2745, 0.3389, 0.2729, 0.3461, 0.2715, 0.3537, 0.2702, 0.3619, 0.2691, 0.3705, 0.2682, 0.3795, 0.2675, 0.3887, 0.267, 0.3982, 0.2667, 0.4078, 0.2666, 0.4175, 0.2667, 0.4272, 0.267, 0.4368, 0.2675, 0.4463, 0.2682, 0.4555, 0.2691, 0.4645, 0.2702, 0.4731, 0.2715, 0.4812, 0.2729, 0.4889, 0.2745, 0.4961, 0.2762, 0.5026, 0.2781, 0.5085, 0.28, 0.5137, 0.2821, 0.5182, 0.2843, 0.5219, 0.2865, 0.5249, 0.2888, 0.527, 0.2911, 0.5282])
me_cylinder_001.materials.append(mat_steinmetz)
me_cylinder_001.use_remesh_fix_poles = True
me_cylinder_001.use_remesh_preserve_attributes = False
me_cylinder_001.update()
me_cylinder_002 = bpy.data.meshes.new('Cylinder.002')
me_cylinder_002.from_pydata([(0.0, 0.5, -1.0), (0.0, 0.5, 1.0), (0.04358, 0.4981, -1.0), (0.04358, 0.4981, 1.0), (0.08682, 0.4924, -1.0), (0.08682, 0.4924, 1.0), (0.1294, 0.483, -1.0), (0.1294, 0.483, 1.0), (0.171, 0.4698, -1.0), (0.171, 0.4698, 1.0), (0.2113, 0.4532, -1.0), (0.2113, 0.4532, 1.0), (0.25, 0.433, -1.0), (0.25, 0.433, 1.0), (0.2868, 0.4096, -1.0), (0.2868, 0.4096, 1.0), (0.3214, 0.383, -1.0), (0.3214, 0.383, 1.0), (0.3536, 0.3536, -1.0), (0.3536, 0.3536, 1.0), (0.383, 0.3214, -1.0), (0.383, 0.3214, 1.0), (0.4096, 0.2868, -1.0), (0.4096, 0.2868, 1.0), (0.433, 0.25, -1.0), (0.433, 0.25, 1.0), (0.4532, 0.2113, -1.0), (0.4532, 0.2113, 1.0), (0.4698, 0.171, -1.0), (0.4698, 0.171, 1.0), (0.483, 0.1294, -1.0), (0.483, 0.1294, 1.0), (0.4924, 0.08682, -1.0), (0.4924, 0.08682, 1.0), (0.4981, 0.04358, -1.0), (0.4981, 0.04358, 1.0), (0.5, -2.186e-08, -1.0), (0.5, -2.186e-08, 1.0), (0.4981, -0.04358, -1.0), (0.4981, -0.04358, 1.0), (0.4924, -0.08682, -1.0), (0.4924, -0.08682, 1.0), (0.483, -0.1294, -1.0), (0.483, -0.1294, 1.0), (0.4698, -0.171, -1.0), (0.4698, -0.171, 1.0), (0.4532, -0.2113, -1.0), (0.4532, -0.2113, 1.0), (0.433, -0.25, -1.0), (0.433, -0.25, 1.0), (0.4096, -0.2868, -1.0), (0.4096, -0.2868, 1.0), (0.383, -0.3214, -1.0), (0.383, -0.3214, 1.0), (0.3536, -0.3536, -1.0), (0.3536, -0.3536, 1.0), (0.3214, -0.383, -1.0), (0.3214, -0.383, 1.0), (0.2868, -0.4096, -1.0), (0.2868, -0.4096, 1.0), (0.25, -0.433, -1.0), (0.25, -0.433, 1.0), (0.2113, -0.4532, -1.0), (0.2113, -0.4532, 1.0), (0.171, -0.4698, -1.0), (0.171, -0.4698, 1.0), (0.1294, -0.483, -1.0), (0.1294, -0.483, 1.0), (0.08682, -0.4924, -1.0), (0.08682, -0.4924, 1.0), (0.04358, -0.4981, -1.0), (0.04358, -0.4981, 1.0), (-4.371e-08, -0.5, -1.0), (-4.371e-08, -0.5, 1.0), (-0.04358, -0.4981, -1.0), (-0.04358, -0.4981, 1.0), (-0.08682, -0.4924, -1.0), (-0.08682, -0.4924, 1.0), (-0.1294, -0.483, -1.0), (-0.1294, -0.483, 1.0), (-0.171, -0.4698, -1.0), (-0.171, -0.4698, 1.0), (-0.2113, -0.4532, -1.0), (-0.2113, -0.4532, 1.0), (-0.25, -0.433, -1.0), (-0.25, -0.433, 1.0), (-0.2868, -0.4096, -1.0), (-0.2868, -0.4096, 1.0), (-0.3214, -0.383, -1.0), (-0.3214, -0.383, 1.0), (-0.3536, -0.3536, -1.0), (-0.3536, -0.3536, 1.0), (-0.383, -0.3214, -1.0), (-0.383, -0.3214, 1.0), (-0.4096, -0.2868, -1.0), (-0.4096, -0.2868, 1.0), (-0.433, -0.25, -1.0), (-0.433, -0.25, 1.0), (-0.4532, -0.2113, -1.0), (-0.4532, -0.2113, 1.0), (-0.4698, -0.171, -1.0), (-0.4698, -0.171, 1.0), (-0.483, -0.1294, -1.0), (-0.483, -0.1294, 1.0), (-0.4924, -0.08682, -1.0), (-0.4924, -0.08682, 1.0), (-0.4981, -0.04358, -1.0), (-0.4981, -0.04358, 1.0), (-0.5, 5.962e-09, -1.0), (-0.5, 5.962e-09, 1.0), (-0.4981, 0.04358, -1.0), (-0.4981, 0.04358, 1.0), (-0.4924, 0.08682, -1.0), (-0.4924, 0.08682, 1.0), (-0.483, 0.1294, -1.0), (-0.483, 0.1294, 1.0), (-0.4698, 0.171, -1.0), (-0.4698, 0.171, 1.0), (-0.4532, 0.2113, -1.0), (-0.4532, 0.2113, 1.0), (-0.433, 0.25, -1.0), (-0.433, 0.25, 1.0), (-0.4096, 0.2868, -1.0), (-0.4096, 0.2868, 1.0), (-0.383, 0.3214, -1.0), (-0.383, 0.3214, 1.0), (-0.3536, 0.3536, -1.0), (-0.3536, 0.3536, 1.0), (-0.3214, 0.383, -1.0), (-0.3214, 0.383, 1.0), (-0.2868, 0.4096, -1.0), (-0.2868, 0.4096, 1.0), (-0.25, 0.433, -1.0), (-0.25, 0.433, 1.0), (-0.2113, 0.4532, -1.0), (-0.2113, 0.4532, 1.0), (-0.171, 0.4698, -1.0), (-0.171, 0.4698, 1.0), (-0.1294, 0.483, -1.0), (-0.1294, 0.483, 1.0), (-0.08682, 0.4924, -1.0), (-0.08682, 0.4924, 1.0), (-0.04358, 0.4981, -1.0), (-0.04358, 0.4981, 1.0)], [], [(0, 1, 3, 2), (2, 3, 5, 4), (4, 5, 7, 6), (6, 7, 9, 8), (8, 9, 11, 10), (10, 11, 13, 12), (12, 13, 15, 14), (14, 15, 17, 16), (16, 17, 19, 18), (18, 19, 21, 20), (20, 21, 23, 22), (22, 23, 25, 24), (24, 25, 27, 26), (26, 27, 29, 28), (28, 29, 31, 30), (30, 31, 33, 32), (32, 33, 35, 34), (34, 35, 37, 36), (36, 37, 39, 38), (38, 39, 41, 40), (40, 41, 43, 42), (42, 43, 45, 44), (44, 45, 47, 46), (46, 47, 49, 48), (48, 49, 51, 50), (50, 51, 53, 52), (52, 53, 55, 54), (54, 55, 57, 56), (56, 57, 59, 58), (58, 59, 61, 60), (60, 61, 63, 62), (62, 63, 65, 64), (64, 65, 67, 66), (66, 67, 69, 68), (68, 69, 71, 70), (70, 71, 73, 72), (72, 73, 75, 74), (74, 75, 77, 76), (76, 77, 79, 78), (78, 79, 81, 80), (80, 81, 83, 82), (82, 83, 85, 84), (84, 85, 87, 86), (86, 87, 89, 88), (88, 89, 91, 90), (90, 91, 93, 92), (92, 93, 95, 94), (94, 95, 97, 96), (96, 97, 99, 98), (98, 99, 101, 100), (100, 101, 103, 102), (102, 103, 105, 104), (104, 105, 107, 106), (106, 107, 109, 108), (108, 109, 111, 110), (110, 111, 113, 112), (112, 113, 115, 114), (114, 115, 117, 116), (116, 117, 119, 118), (118, 119, 121, 120), (120, 121, 123, 122), (122, 123, 125, 124), (124, 125, 127, 126), (126, 127, 129, 128), (128, 129, 131, 130), (130, 131, 133, 132), (132, 133, 135, 134), (134, 135, 137, 136), (136, 137, 139, 138), (138, 139, 141, 140), (3, 1, 143, 141, 139, 137, 135, 133, 131, 129, 127, 125, 123, 121, 119, 117, 115, 113, 111, 109, 107, 105, 103, 101, 99, 97, 95, 93, 91, 89, 87, 85, 83, 81, 79, 77, 75, 73, 71, 69, 67, 65, 63, 61, 59, 57, 55, 53, 51, 49, 47, 45, 43, 41, 39, 37, 35, 33, 31, 29, 27, 25, 23, 21, 19, 17, 15, 13, 11, 9, 7, 5), (140, 141, 143, 142), (142, 143, 1, 0), (0, 2, 4, 6, 8, 10, 12, 14, 16, 18, 20, 22, 24, 26, 28, 30, 32, 34, 36, 38, 40, 42, 44, 46, 48, 50, 52, 54, 56, 58, 60, 62, 64, 66, 68, 70, 72, 74, 76, 78, 80, 82, 84, 86, 88, 90, 92, 94, 96, 98, 100, 102, 104, 106, 108, 110, 112, 114, 116, 118, 120, 122, 124, 126, 128, 130, 132, 134, 136, 138, 140, 142)])
_uv = me_cylinder_002.uv_layers.new(name='UVMap')
_uv.uv.foreach_set('vector', [0.4858, 0.4797, 0.4858, 0.7113, 0.4843, 0.7113, 0.4843, 0.4797, 0.4843, 0.4797, 0.4843, 0.7113, 0.4827, 0.7113, 0.4827, 0.4797, 0.4827, 0.4797, 0.4827, 0.7113, 0.4812, 0.7113, 0.4812, 0.4797, 0.4812, 0.4797, 0.4812, 0.7113, 0.4796, 0.7113, 0.4796, 0.4797, 0.4796, 0.4797, 0.4796, 0.7113, 0.478, 0.7113, 0.478, 0.4797, 0.478, 0.4797, 0.478, 0.7113, 0.4765, 0.7113, 0.4765, 0.4797, 0.4765, 0.4797, 0.4765, 0.7113, 0.4749, 0.7113, 0.4749, 0.4797, 0.4749, 0.4797, 0.4749, 0.7113, 0.4734, 0.7113, 0.4734, 0.4797, 0.4734, 0.4797, 0.4734, 0.7113, 0.4718, 0.7113, 0.4718, 0.4797, 0.4718, 0.4797, 0.4718, 0.7113, 0.4703, 0.7113, 0.4703, 0.4797, 0.4703, 0.4797, 0.4703, 0.7113, 0.4687, 0.7113, 0.4687, 0.4797, 0.4687, 0.4797, 0.4687, 0.7113, 0.4672, 0.7113, 0.4672, 0.4797, 0.4672, 0.4797, 0.4672, 0.7113, 0.4656, 0.7113, 0.4656, 0.4797, 0.4656, 0.4797, 0.4656, 0.7113, 0.4641, 0.7113, 0.4641, 0.4797, 0.4641, 0.4797, 0.4641, 0.7113, 0.4625, 0.7113, 0.4625, 0.4797, 0.4625, 0.4797, 0.4625, 0.7113, 0.461, 0.7113, 0.461, 0.4797, 0.461, 0.4797, 0.461, 0.7113, 0.4594, 0.7113, 0.4594, 0.4797, 0.4594, 0.4797, 0.4594, 0.7113, 0.4579, 0.7113, 0.4579, 0.4797, 0.4579, 0.4797, 0.4579, 0.7113, 0.4563, 0.7113, 0.4563, 0.4797, 0.4563, 0.4797, 0.4563, 0.7113, 0.4548, 0.7113, 0.4548, 0.4797, 0.4548, 0.4797, 0.4548, 0.7113, 0.4532, 0.7113, 0.4532, 0.4797, 0.4532, 0.4797, 0.4532, 0.7113, 0.4516, 0.7113, 0.4516, 0.4797, 0.4516, 0.4797, 0.4516, 0.7113, 0.4501, 0.7113, 0.4501, 0.4797, 0.4501, 0.4797, 0.4501, 0.7113, 0.4485, 0.7113, 0.4485, 0.4797, 0.4485, 0.4797, 0.4485, 0.7113, 0.447, 0.7113, 0.447, 0.4797, 0.447, 0.4797, 0.447, 0.7113, 0.4454, 0.7113, 0.4454, 0.4797, 0.4454, 0.4797, 0.4454, 0.7113, 0.4439, 0.7113, 0.4439, 0.4797, 0.4439, 0.4797, 0.4439, 0.7113, 0.4423, 0.7113, 0.4423, 0.4797, 0.4423, 0.4797, 0.4423, 0.7113, 0.4408, 0.7113, 0.4408, 0.4797, 0.4408, 0.4797, 0.4408, 0.7113, 0.4392, 0.7113, 0.4392, 0.4797, 0.4392, 0.4797, 0.4392, 0.7113, 0.4377, 0.7113, 0.4377, 0.4797, 0.4377, 0.4797, 0.4377, 0.7113, 0.4361, 0.7113, 0.4361, 0.4797, 0.4361, 0.4797, 0.4361, 0.7113, 0.4346, 0.7113, 0.4346, 0.4797, 0.4346, 0.4797, 0.4346, 0.7113, 0.433, 0.7113, 0.433, 0.4797, 0.433, 0.4797, 0.433, 0.7113, 0.4315, 0.7113, 0.4315, 0.4797, 0.4315, 0.4797, 0.4315, 0.7113, 0.4299, 0.7113, 0.4299, 0.4797, 0.4299, 0.4797, 0.4299, 0.7113, 0.4284, 0.7113, 0.4284, 0.4797, 0.4284, 0.4797, 0.4284, 0.7113, 0.4268, 0.7113, 0.4268, 0.4797, 0.4268, 0.4797, 0.4268, 0.7113, 0.4252, 0.7113, 0.4252, 0.4797, 0.4252, 0.4797, 0.4252, 0.7113, 0.4237, 0.7113, 0.4237, 0.4797, 0.4237, 0.4797, 0.4237, 0.7113, 0.4221, 0.7113, 0.4221, 0.4797, 0.4221, 0.4797, 0.4221, 0.7113, 0.4206, 0.7113, 0.4206, 0.4797, 0.4206, 0.4797, 0.4206, 0.7113, 0.419, 0.7113, 0.419, 0.4797, 0.419, 0.4797, 0.419, 0.7113, 0.4175, 0.7113, 0.4175, 0.4797, 0.4175, 0.4797, 0.4175, 0.7113, 0.4159, 0.7113, 0.4159, 0.4797, 0.4159, 0.4797, 0.4159, 0.7113, 0.4144, 0.7113, 0.4144, 0.4797, 0.4144, 0.4797, 0.4144, 0.7113, 0.4128, 0.7113, 0.4128, 0.4797, 0.4128, 0.4797, 0.4128, 0.7113, 0.4113, 0.7113, 0.4113, 0.4797, 0.4113, 0.4797, 0.4113, 0.7113, 0.4097, 0.7113, 0.4097, 0.4797, 0.4097, 0.4797, 0.4097, 0.7113, 0.4082, 0.7113, 0.4082, 0.4797, 0.4082, 0.4797, 0.4082, 0.7113, 0.4066, 0.7113, 0.4066, 0.4797, 0.4066, 0.4797, 0.4066, 0.7113, 0.4051, 0.7113, 0.4051, 0.4797, 0.4051, 0.4797, 0.4051, 0.7113, 0.4035, 0.7113, 0.4035, 0.4797, 0.4035, 0.4797, 0.4035, 0.7113, 0.402, 0.7113, 0.402, 0.4797, 0.402, 0.4797, 0.402, 0.7113, 0.4004, 0.7113, 0.4004, 0.4797, 0.4004, 0.4797, 0.4004, 0.7113, 0.3988, 0.7113, 0.3988, 0.4797, 0.3988, 0.4797, 0.3988, 0.7113, 0.3973, 0.7113, 0.3973, 0.4797, 0.3973, 0.4797, 0.3973, 0.7113, 0.3957, 0.7113, 0.3957, 0.4797, 0.3957, 0.4797, 0.3957, 0.7113, 0.3942, 0.7113, 0.3942, 0.4797, 0.3942, 0.4797, 0.3942, 0.7113, 0.3926, 0.7113, 0.3926, 0.4797, 0.3926, 0.4797, 0.3926, 0.7113, 0.3911, 0.7113, 0.3911, 0.4797, 0.3911, 0.4797, 0.3911, 0.7113, 0.3895, 0.7113, 0.3895, 0.4797, 0.3895, 0.4797, 0.3895, 0.7113, 0.388, 0.7113, 0.388, 0.4797, 0.388, 0.4797, 0.388, 0.7113, 0.3864, 0.7113, 0.3864, 0.4797, 0.3864, 0.4797, 0.3864, 0.7113, 0.3849, 0.7113, 0.3849, 0.4797, 0.3849, 0.4797, 0.3849, 0.7113, 0.3833, 0.7113, 0.3833, 0.4797, 0.3833, 0.4797, 0.3833, 0.7113, 0.3818, 0.7113, 0.3818, 0.4797, 0.3818, 0.4797, 0.3818, 0.7113, 0.3802, 0.7113, 0.3802, 0.4797, 0.3802, 0.4797, 0.3802, 0.7113, 0.3787, 0.7113, 0.3787, 0.4797, 0.3787, 0.4797, 0.3787, 0.7113, 0.3771, 0.7113, 0.3771, 0.4797, 0.4043, 0.4747, 0.402, 0.4751, 0.3996, 0.4747, 0.3973, 0.4734, 0.395, 0.4713, 0.3928, 0.4684, 0.3906, 0.4647, 0.3885, 0.4602, 0.3866, 0.455, 0.3847, 0.4491, 0.383, 0.4426, 0.3814, 0.4354, 0.38, 0.4277, 0.3787, 0.4195, 0.3776, 0.4109, 0.3767, 0.402, 0.376, 0.3927, 0.3755, 0.3833, 0.3752, 0.3737, 0.3751, 0.364, 0.3752, 0.3543, 0.3755, 0.3447, 0.376, 0.3352, 0.3767, 0.326, 0.3776, 0.317, 0.3787, 0.3084, 0.38, 0.3002, 0.3814, 0.2925, 0.383, 0.2854, 0.3847, 0.2788, 0.3866, 0.2729, 0.3885, 0.2677, 0.3906, 0.2632, 0.3928, 0.2595, 0.395, 0.2566, 0.3973, 0.2545, 0.3996, 0.2533, 0.402, 0.2528, 0.4043, 0.2533, 0.4066, 0.2545, 0.4089, 0.2566, 0.4111, 0.2595, 0.4133, 0.2632, 0.4154, 0.2677, 0.4173, 0.2729, 0.4192, 0.2788, 0.4209, 0.2854, 0.4225, 0.2925, 0.4239, 0.3002, 0.4252, 0.3084, 0.4263, 0.317, 0.4272, 0.326, 0.4279, 0.3352, 0.4284, 0.3447, 0.4287, 0.3543, 0.4288, 0.364, 0.4287, 0.3737, 0.4284, 0.3833, 0.4279, 0.3927, 0.4272, 0.402, 0.4263, 0.4109, 0.4252, 0.4195, 0.4239, 0.4277, 0.4225, 0.4354, 0.4209, 0.4426, 0.4192, 0.4491, 0.4173, 0.455, 0.4154, 0.4602, 0.4133, 0.4647, 0.4111, 0.4684, 0.4089, 0.4713, 0.4066, 0.4734, 0.3771, 0.4797, 0.3771, 0.7113, 0.3756, 0.7113, 0.3756, 0.4797, 0.3756, 0.4797, 0.3756, 0.7113, 0.374, 0.7113, 0.374, 0.4797, 0.4579, 0.4751, 0.4602, 0.4747, 0.4625, 0.4734, 0.4648, 0.4713, 0.467, 0.4684, 0.4692, 0.4647, 0.4713, 0.4602, 0.4733, 0.455, 0.4751, 0.4491, 0.4768, 0.4426, 0.4784, 0.4354, 0.4798, 0.4277, 0.4811, 0.4195, 0.4822, 0.4109, 0.4831, 0.402, 0.4838, 0.3927, 0.4843, 0.3833, 0.4846, 0.3737, 0.4847, 0.364, 0.4846, 0.3543, 0.4843, 0.3447, 0.4838, 0.3352, 0.4831, 0.326, 0.4822, 0.317, 0.4811, 0.3084, 0.4798, 0.3002, 0.4784, 0.2925, 0.4768, 0.2854, 0.4751, 0.2788, 0.4733, 0.2729, 0.4713, 0.2677, 0.4692, 0.2632, 0.467, 0.2595, 0.4648, 0.2566, 0.4625, 0.2545, 0.4602, 0.2533, 0.4579, 0.2528, 0.4555, 0.2533, 0.4532, 0.2545, 0.4509, 0.2566, 0.4487, 0.2595, 0.4465, 0.2632, 0.4444, 0.2677, 0.4425, 0.2729, 0.4406, 0.2788, 0.4389, 0.2854, 0.4373, 0.2925, 0.4359, 0.3002, 0.4346, 0.3084, 0.4335, 0.317, 0.4326, 0.326, 0.4319, 0.3352, 0.4314, 0.3447, 0.4311, 0.3543, 0.431, 0.364, 0.4311, 0.3737, 0.4314, 0.3833, 0.4319, 0.3927, 0.4326, 0.402, 0.4335, 0.4109, 0.4346, 0.4195, 0.4359, 0.4277, 0.4373, 0.4354, 0.4389, 0.4426, 0.4406, 0.4491, 0.4425, 0.455, 0.4444, 0.4602, 0.4465, 0.4647, 0.4487, 0.4684, 0.4509, 0.4713, 0.4532, 0.4734, 0.4555, 0.4747])
me_cylinder_002.materials.append(mat_steinmetz_001)
me_cylinder_002.use_remesh_fix_poles = True
me_cylinder_002.use_remesh_preserve_attributes = False
me_cylinder_002.update()

# ---- objects
ob_light = bpy.data.objects.new('Light', light_light)
ob_camera = bpy.data.objects.new('Camera', cam_camera)
ob_cylinder = bpy.data.objects.new('Cylinder', me_cylinder)
ob_cylinder_001 = bpy.data.objects.new('Cylinder.001', me_cylinder_001)
ob_cylinder_002 = bpy.data.objects.new('Cylinder.002', me_cylinder_002)

# ---- transforms, parenting, visibility, modifiers, constraints
ob_light.location = (4.076, 1.005, 5.904)
ob_light.rotation_euler = (0.6503, 0.05522, 1.866)
ob_light.lock_rotations_4d = False
ob_light.empty_display_type = 'ARROWS'
ob_light.color = (0.0, 0.0, 0.0, 0.0)
ob_light.lineart.crease_threshold = 0.0
ob_camera.location = (7.359, -6.926, 4.958)
ob_camera.rotation_euler = (1.109, 0.0, 0.8149)
ob_camera.lock_rotations_4d = False
ob_camera.empty_display_type = 'ARROWS'
ob_camera.color = (0.0, 0.0, 0.0, 0.0)
ob_camera.display_type = 'WIRE'
ob_camera.lineart.crease_threshold = 0.0
ob_cylinder.location = (0.0, 0.0, 0.0)
ob_cylinder.rotation_euler = (1.571, 0.0, 0.0)
ob_cylinder.hide_render = True
_m = ob_cylinder.modifiers.new('Boolean', 'BOOLEAN')
_m.object = ob_cylinder_001
_m.operation = 'INTERSECT'
ob_cylinder_001.location = (0.0, 0.0, 0.0)
ob_cylinder_001.rotation_euler = (0.0, 1.571, 0.0)
_m = ob_cylinder_001.modifiers.new('Boolean', 'BOOLEAN')
_m.object = ob_cylinder_002
_m.operation = 'INTERSECT'
ob_cylinder_002.location = (0.0, 0.0, 0.0)

# ---- collection membership
col_collection.objects.link(ob_light)
col_collection.objects.link(ob_camera)
col_collection.objects.link(ob_cylinder)
col_collection.objects.link(ob_cylinder_001)
col_collection.objects.link(ob_cylinder_002)

# ---- scene / render settings (as saved in the file)
scene.camera = ob_camera
scene.frame_start = 1; scene.frame_end = 250; scene.frame_set(1)
scene.render.engine = 'BLENDER_EEVEE_NEXT'
scene.cycles.sampling_pattern = 'TABULATED_SOBOL'
scene.cycles.use_light_tree = False
scene.view_settings.view_transform = 'Filmic'
bpy.context.view_layer.update()
